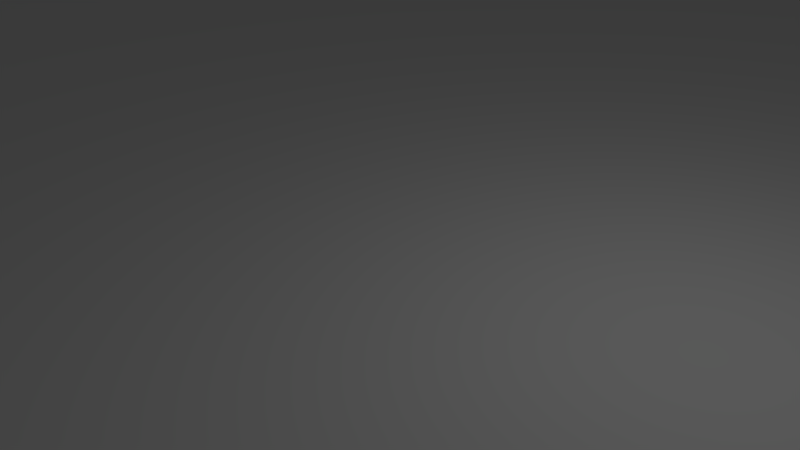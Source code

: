 # Source: landschaft.blend  (saved by Blender 2.76.0; exported with 4.5.12 LTS)
import bpy
from mathutils import Matrix  # noqa: F401  (used for matrix-valued properties, if any)

bpy.ops.wm.read_factory_settings(use_empty=True)
scene = bpy.context.scene
scene.name = 'Scene'

# ---- collections
col_collection_1 = bpy.data.collections.new('Collection 1'); scene.collection.children.link(col_collection_1)

# ---- materials (node trees are filled in below, after node groups)
mat_material_001 = bpy.data.materials.new('Material.001')
mat_material_001.alpha_threshold = 0.0
mat_material_001.roughness = 0.5

# ---- material node trees
mat_material_001.use_nodes = True; mat_material_001.node_tree.nodes.clear()
_N = mat_material_001.node_tree.nodes; _L = mat_material_001.node_tree.links
n0 = _N.new('ShaderNodeOutputMaterial'); n0.name = 'Material Output'; n0.location = (300, 300)
n1 = _N.new('ShaderNodeBsdfDiffuse'); n1.name = 'Diffuse BSDF'; n1.location = (10, 300)
_L.new(n1.outputs[0], n0.inputs[0])
n0.is_active_output = True

# ---- world
world_world = bpy.data.worlds.new('World'); scene.world = world_world
world_world.color = (0.05088, 0.05088, 0.05088)
world_world.use_sun_shadow = False
world_world.sun_shadow_jitter_overblur = 0.0
world_world.cycles.sampling_method = 'MANUAL'
world_world.cycles.sample_map_resolution = 256

# ---- cameras
cam_camera = bpy.data.cameras.new('Camera')
cam_camera.clip_end = 100.0
cam_camera.lens = 35.0
cam_camera.sensor_width = 32.0
cam_camera.sensor_height = 18.0
cam_camera.ortho_scale = 7.314
cam_camera.dof.focus_distance = 0.0

# ---- lights
light_lamp = bpy.data.lights.new('Lamp', 'POINT')
light_lamp.transmission_factor = 0.0
light_lamp.cutoff_distance = 30.0
light_lamp.energy = 100.0
light_lamp.shadow_buffer_clip_start = 1.001
light_lamp.shadow_soft_size = 0.1
light_lamp.shadow_maximum_resolution = 0.006
light_lamp.use_absolute_resolution = True
light_lamp.cycles.use_multiple_importance_sampling = False

# ---- meshes
me_plane = bpy.data.meshes.new('Plane')
me_plane.from_pydata([(-1.0, -1.0, 0.0), (1.0, -1.0, 0.0), (-1.0, 1.0, 0.0), (1.0, 1.0, 0.0)], [], [(0, 1, 3, 2)])
me_plane.materials.append(mat_material_001)
me_plane.use_remesh_preserve_volume = False
me_plane.use_remesh_preserve_attributes = False
me_plane.use_mirror_vertex_groups = False
me_plane.update()

# ---- objects
ob_lamp = bpy.data.objects.new('Lamp', light_lamp)
ob_camera = bpy.data.objects.new('Camera', cam_camera)
ob_plane = bpy.data.objects.new('Plane', me_plane)

# ---- transforms, parenting, visibility, modifiers, constraints
ob_lamp.location = (4.076, 1.005, 5.904)
ob_lamp.rotation_euler = (0.6503, 0.05522, 1.866)
ob_lamp.lock_rotations_4d = False
ob_lamp.empty_display_type = 'ARROWS'
ob_lamp.color = (0.0, 0.0, 0.0, 0.0)
ob_lamp.lineart.crease_threshold = 0.0
ob_camera.location = (7.481, -6.508, 5.344)
ob_camera.rotation_euler = (1.109, 0.01082, 0.8149)
ob_camera.lock_rotations_4d = False
ob_camera.empty_display_type = 'ARROWS'
ob_camera.color = (0.0, 0.0, 0.0, 0.0)
ob_camera.display_type = 'WIRE'
ob_camera.lineart.crease_threshold = 0.0
ob_plane.location = (2.023, 0.0, 0.0)
ob_plane.scale = (22.01, 22.01, 22.01)
ob_plane.lineart.crease_threshold = 0.0

# ---- collection membership
col_collection_1.objects.link(ob_lamp)
col_collection_1.objects.link(ob_camera)
col_collection_1.objects.link(ob_plane)

# ---- scene / render settings (as saved in the file)
scene.camera = ob_camera
scene.frame_start = 1; scene.frame_end = 250; scene.frame_set(1)
scene.render.engine = 'CYCLES'
scene.render.resolution_percentage = 50
scene.render.dither_intensity = 0.0
scene.cycles.use_denoising = False
scene.cycles.samples = 10
scene.cycles.sampling_pattern = 'TABULATED_SOBOL'
scene.cycles.light_sampling_threshold = 0.0
scene.cycles.use_adaptive_sampling = False
scene.cycles.use_light_tree = False
scene.cycles.blur_glossy = 0.0
scene.cycles.pixel_filter_type = 'GAUSSIAN'
scene.cycles.sample_clamp_indirect = 0.0
scene.view_settings.view_transform = 'Standard'
bpy.context.view_layer.update()
